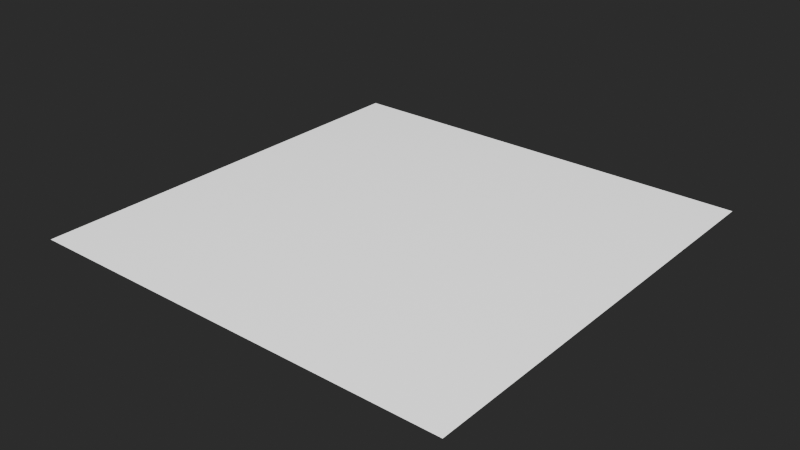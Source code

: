 # Source: MaterialTemplates.blend  (saved by Blender 4.3.32; exported with 4.5.12 LTS)
import bpy
from mathutils import Matrix  # noqa: F401  (used for matrix-valued properties, if any)

bpy.ops.wm.read_factory_settings(use_empty=True)
scene = bpy.context.scene
scene.name = 'Scene'

# ---- materials (node trees are filled in below, after node groups)
mat_fallback = bpy.data.materials.new('FALLBACK')

# ---- node groups
ng_forces_generic = bpy.data.node_groups.new('Forces_Generic', 'ShaderNodeTree')
_s = ng_forces_generic.interface.new_socket(name='BSDF', in_out='OUTPUT', socket_type='NodeSocketShader')
ng_forces_generic.interface.new_panel('Diffuse')
_s = ng_forces_generic.interface.new_socket(name='Has Diffuse Texture', in_out='INPUT', socket_type='NodeSocketBool')
_s = ng_forces_generic.interface.new_socket(name='Diffuse Texture', in_out='INPUT', socket_type='NodeSocketColor')
_s.default_value = (1.0, 1.0, 1.0, 1.0)
_s = ng_forces_generic.interface.new_socket(name='Diffuse Color', in_out='INPUT', socket_type='NodeSocketColor')
_s.default_value = (1.0, 1.0, 1.0, 1.0)
ng_forces_generic.interface.new_panel('Falloff')
_s = ng_forces_generic.interface.new_socket(name='Has Falloff Texture', in_out='INPUT', socket_type='NodeSocketBool')
_s = ng_forces_generic.interface.new_socket(name='Falloff Texture', in_out='INPUT', socket_type='NodeSocketColor')
_s = ng_forces_generic.interface.new_socket(name='Falloff Color', in_out='INPUT', socket_type='NodeSocketColor')
_s.default_value = (1.0, 1.0, 1.0, 1.0)
_s = ng_forces_generic.interface.new_socket(name='Falloff Power', in_out='INPUT', socket_type='NodeSocketFloat')
_s.default_value = 3.0
_s.min_value = 1.0
_s.max_value = 7.0
ng_forces_generic.interface.new_panel('Emission')
_s = ng_forces_generic.interface.new_socket(name='Has Emission Texture', in_out='INPUT', socket_type='NodeSocketBool')
_s = ng_forces_generic.interface.new_socket(name='Emission Texture', in_out='INPUT', socket_type='NodeSocketColor')
_s = ng_forces_generic.interface.new_socket(name='Emission Color', in_out='INPUT', socket_type='NodeSocketColor')
ng_forces_generic.interface.new_panel('Transparency')
_s = ng_forces_generic.interface.new_socket(name='Has Transparency Texture', in_out='INPUT', socket_type='NodeSocketBool')
_s = ng_forces_generic.interface.new_socket(name='Transparency Texture', in_out='INPUT', socket_type='NodeSocketFloat')
_s.default_value = 1.0
_s.min_value = 0.0
_s.max_value = 1.0
ng_forces_generic.interface.new_panel('PRM')
_s = ng_forces_generic.interface.new_socket(name='Has PRM Texture', in_out='INPUT', socket_type='NodeSocketBool')
_s = ng_forces_generic.interface.new_socket(name='PRM Texture', in_out='INPUT', socket_type='NodeSocketColor')
_s.default_value = (0.0, 1.0, 0.0, 1.0)
ng_forces_generic.interface.new_panel('Normal')
_s = ng_forces_generic.interface.new_socket(name='Has Normal Texture', in_out='INPUT', socket_type='NodeSocketBool')
_s = ng_forces_generic.interface.new_socket(name='Normal Texture', in_out='INPUT', socket_type='NodeSocketColor')
_s.default_value = (0.5, 0.5, 1.0, 1.0)
_N = ng_forces_generic.nodes; _L = ng_forces_generic.links
n0 = _N.new('NodeGroupInput'); n0.name = 'Group Input'; n0.location = (80, -180)
n1 = _N.new('ShaderNodeBsdfPrincipled'); n1.name = 'Principled BSDF'; n1.location = (993, 150)
n1.inputs[28].default_value = 1.0
n2 = _N.new('ShaderNodeNormalMap'); n2.name = 'Normal Map'; n2.location = (220, 120)
n2.label = 'Normal/Map'
n2.width = 120
n2.hide = True
n3 = _N.new('ShaderNodeSeparateColor'); n3.name = 'Separate Color'; n3.location = (260, -60)
n3.width = 100
n4 = _N.new('ShaderNodeMix'); n4.name = 'Mix'; n4.location = (820, 220)
n4.width = 100
n4.hide = True
n4.data_type = 'RGBA'
n4.blend_type = 'ADD'
n5 = _N.new('ShaderNodeMath'); n5.name = 'Math.001'; n5.location = (523, 50)
n5.label = '1 - X'
n5.width = 100
n5.hide = True
n5.operation = 'SUBTRACT'
n5.inputs[0].default_value = 1.0
n6 = _N.new('ShaderNodeVectorMath'); n6.name = 'Vector Math'; n6.location = (660, 400)
n6.width = 100
n6.hide = True
n6.operation = 'DOT_PRODUCT'
n7 = _N.new('ShaderNodeCameraData'); n7.name = 'Camera Data'; n7.location = (500, 420)
n7.label = 'Viewdir'
n7.hide = True
n8 = _N.new('ShaderNodeVectorTransform'); n8.name = 'Vector Transform'; n8.location = (500, 380)
n8.label = 'Vec World -> Cam'
n8.hide = True
n8.convert_to = 'CAMERA'
n9 = _N.new('NodeGroupOutput'); n9.name = 'Group Output'; n9.location = (1273, 150)
n10 = _N.new('NodeGroupInput'); n10.name = 'Group Input.001'; n10.location = (480, 260)
n10.width = 142
n11 = _N.new('NodeReroute'); n11.name = 'Reroute'; n11.location = (520, 80)
n11.width = 16
n11.socket_idname = 'NodeSocketFloat'
n12 = _N.new('NodeReroute'); n12.name = 'Reroute.002'; n12.location = (460, -120)
n12.width = 16
n12.socket_idname = 'NodeSocketVector'
n13 = _N.new('NodeReroute'); n13.name = 'Reroute.003'; n13.location = (720, -120)
n13.width = 16
n13.socket_idname = 'NodeSocketVector'
n14 = _N.new('NodeGroupInput'); n14.name = 'Group Input.004'; n14.location = (500, 340)
n14.width = 141
n15 = _N.new('ShaderNodeMath'); n15.name = 'Math.005'; n15.location = (660, 320)
n15.hide = True
n15.operation = 'POWER'
n16 = _N.new('ShaderNodeMath'); n16.name = 'Math.007'; n16.location = (660, 360)
n16.hide = True
n16.inputs[1].default_value = 1.0
n17 = _N.new('NodeGroupInput'); n17.name = 'Group Input.002'; n17.location = (560, -220)
n18 = _N.new('NodeGroupInput'); n18.name = 'Group Input.005'; n18.location = (500, 0)
n19 = _N.new('ShaderNodeMix'); n19.name = 'Mix.001'; n19.location = (720, -260)
n19.hide = True
n19.data_type = 'RGBA'
n19.blend_type = 'MULTIPLY'
n20 = _N.new('ShaderNodeMix'); n20.name = 'Mix.002'; n20.location = (680, 220)
n20.width = 100
n20.hide = True
n20.data_type = 'RGBA'
n20.blend_type = 'MULTIPLY'
n21 = _N.new('ShaderNodeMix'); n21.name = 'Mix.003'; n21.location = (680, 160)
n21.width = 100
n21.hide = True
n21.data_type = 'RGBA'
n21.blend_type = 'MULTIPLY'
n22 = _N.new('ShaderNodeMix'); n22.name = 'Mix.004'; n22.location = (220, 160)
n22.width = 100
n22.hide = True
n22.data_type = 'RGBA'
n22.inputs[6].default_value = (0.5, 0.5, 1.0, 1.0)
n23 = _N.new('NodeGroupInput'); n23.name = 'Group Input.006'; n23.location = (60, 200)
n24 = _N.new('ShaderNodeMix'); n24.name = 'Mix.005'; n24.location = (260, -220)
n24.width = 100
n24.hide = True
n24.data_type = 'RGBA'
n24.inputs[6].default_value = (0.0, 1.0, 0.0, 1.0)
n25 = _N.new('ShaderNodeMix'); n25.name = 'Mix.006'; n25.location = (680, -20)
n25.width = 100
n25.hide = True
n25.inputs[2].default_value = 1.0
_L.new(n13.outputs[0], n1.inputs[5])
_L.new(n7.outputs[0], n6.inputs[0])
_L.new(n5.outputs[0], n1.inputs[2])
_L.new(n11.outputs[0], n1.inputs[1])
_L.new(n8.outputs[0], n6.inputs[1])
_L.new(n4.outputs[2], n1.inputs[0])
_L.new(n2.outputs[0], n8.inputs[0])
_L.new(n24.outputs[2], n3.inputs[0])
_L.new(n22.outputs[2], n2.inputs[1])
_L.new(n2.outputs[0], n12.inputs[0])
_L.new(n12.outputs[0], n13.inputs[0])
_L.new(n16.outputs[0], n15.inputs[0])
_L.new(n6.outputs[1], n16.inputs[0])
_L.new(n15.outputs[0], n4.inputs[0])
_L.new(n14.outputs[6], n15.inputs[1])
_L.new(n1.outputs[0], n9.inputs[0])
_L.new(n19.outputs[2], n1.inputs[27])
_L.new(n20.outputs[2], n4.inputs[6])
_L.new(n21.outputs[2], n4.inputs[7])
_L.new(n23.outputs[14], n22.inputs[0])
_L.new(n0.outputs[12], n24.inputs[0])
_L.new(n0.outputs[13], n24.inputs[7])
_L.new(n10.outputs[0], n20.inputs[0])
_L.new(n10.outputs[2], n20.inputs[6])
_L.new(n10.outputs[1], n20.inputs[7])
_L.new(n10.outputs[4], n21.inputs[7])
_L.new(n10.outputs[5], n21.inputs[6])
_L.new(n10.outputs[3], n21.inputs[0])
_L.new(n17.outputs[7], n19.inputs[0])
_L.new(n17.outputs[9], n19.inputs[6])
_L.new(n17.outputs[8], n19.inputs[7])
_L.new(n18.outputs[11], n25.inputs[6])
_L.new(n18.outputs[11], n25.inputs[3])
_L.new(n18.outputs[10], n25.inputs[0])
_L.new(n25.outputs[0], n1.inputs[4])
_L.new(n23.outputs[15], n22.inputs[7])
_L.new(n3.outputs[0], n11.inputs[0])
_L.new(n3.outputs[1], n5.inputs[1])
n9.is_active_output = True
ng_heio_mirror = bpy.data.node_groups.new('HEIO Mirror', 'ShaderNodeTree')
_s = ng_heio_mirror.interface.new_socket(name='Output', in_out='OUTPUT', socket_type='NodeSocketFloat')
_s.min_value = 0.0
_s.max_value = 0.0
_s = ng_heio_mirror.interface.new_socket(name='Input', in_out='INPUT', socket_type='NodeSocketFloat')
_s.default_value = 0.5
_s.min_value = -1e+04
_s.max_value = 1e+04
_N = ng_heio_mirror.nodes; _L = ng_heio_mirror.links
n0 = _N.new('ShaderNodeMath'); n0.name = 'Math.001'; n0.location = (-305, 81)
n0.width = 150
n0.operation = 'MODULO'
n0.inputs[1].default_value = 2.0
n0.inputs[2].default_value = 0.0
n1 = _N.new('ShaderNodeMath'); n1.name = 'Math.004'; n1.location = (-143, 81)
n1.operation = 'ABSOLUTE'
n1.inputs[1].default_value = 2.0
n1.inputs[2].default_value = 0.0
n2 = _N.new('ShaderNodeMath'); n2.name = 'Math.005'; n2.location = (18, 81)
n2.width = 153
n2.operation = 'GREATER_THAN'
n2.inputs[1].default_value = 1.0
n2.inputs[2].default_value = 0.0
n3 = _N.new('ShaderNodeMath'); n3.name = 'Math'; n3.location = (-305, -81)
n3.width = 151
n3.operation = 'MODULO'
n3.inputs[1].default_value = 1.0
n3.inputs[2].default_value = 0.0
n4 = _N.new('NodeGroupInput'); n4.name = 'Group Input'; n4.location = (-484, -20)
n5 = _N.new('ShaderNodeMath'); n5.name = 'Math.003'; n5.location = (-143, -81)
n5.operation = 'ABSOLUTE'
n5.inputs[1].default_value = 2.0
n5.inputs[2].default_value = 0.0
n6 = _N.new('ShaderNodeMath'); n6.name = 'Math.002'; n6.location = (20, -139)
n6.operation = 'SUBTRACT'
n6.inputs[0].default_value = 1.0
n7 = _N.new('ShaderNodeMix'); n7.name = 'Mix'; n7.location = (219, 20)
n7.clamp_factor = False
n8 = _N.new('NodeGroupOutput'); n8.name = 'Group Output'; n8.location = (398, -20)
_L.new(n3.outputs[0], n5.inputs[0])
_L.new(n0.outputs[0], n1.inputs[0])
_L.new(n1.outputs[0], n2.inputs[0])
_L.new(n4.outputs[0], n3.inputs[0])
_L.new(n4.outputs[0], n0.inputs[0])
_L.new(n5.outputs[0], n6.inputs[1])
_L.new(n2.outputs[0], n7.inputs[0])
_L.new(n5.outputs[0], n7.inputs[2])
_L.new(n6.outputs[0], n7.inputs[3])
_L.new(n7.outputs[0], n8.inputs[0])
n8.is_active_output = True
ng_heio_uv_tiling = bpy.data.node_groups.new('HEIO UV Tiling', 'ShaderNodeTree')
_s = ng_heio_uv_tiling.interface.new_socket(name='Output', in_out='OUTPUT', socket_type='NodeSocketVector')
_s.min_value = 0.0
_s.max_value = 0.0
_s = ng_heio_uv_tiling.interface.new_socket(name='UV', in_out='INPUT', socket_type='NodeSocketVector')
_s.min_value = -1e+04
_s.max_value = 1e+04
_s = ng_heio_uv_tiling.interface.new_socket(name='Mirror U', in_out='INPUT', socket_type='NodeSocketBool')
_s = ng_heio_uv_tiling.interface.new_socket(name='Mirror V', in_out='INPUT', socket_type='NodeSocketBool')
_s = ng_heio_uv_tiling.interface.new_socket(name='Clamp U', in_out='INPUT', socket_type='NodeSocketBool')
_s = ng_heio_uv_tiling.interface.new_socket(name='Clamp V', in_out='INPUT', socket_type='NodeSocketBool')
_N = ng_heio_uv_tiling.nodes; _L = ng_heio_uv_tiling.links
n0 = _N.new('NodeFrame'); n0.name = 'Frame.002'; n0.location = (-334, -90)
n0.label = 'Mirror U'
n0.width = 163
n1 = _N.new('NodeFrame'); n1.name = 'Frame.004'; n1.location = (-135, -90)
n1.label = 'Clamp U'
n1.width = 162
n2 = _N.new('NodeFrame'); n2.name = 'Frame.003'; n2.location = (-334, -289)
n2.label = 'Mirror V'
n2.width = 163
n3 = _N.new('NodeFrame'); n3.name = 'Frame.005'; n3.location = (-135, -289)
n3.label = 'Clamp V'
n3.width = 162
n4 = _N.new('NodeGroupOutput'); n4.name = 'OUT'; n4.location = (240, -220)
n4.label = 'OUT'
n4.width = 80
n5 = _N.new('NodeGroupInput'); n5.name = 'Group Input.002'; n5.location = (-503, -214)
n5.label = 'UV'
n5.width = 106
n5.hide = True
n6 = _N.new('ShaderNodeSeparateXYZ'); n6.name = 'Separate XYZ'; n6.location = (-503, -254)
n6.label = 'Seperate UV'
n6.width = 107
n6.hide = True
n7 = _N.new('ShaderNodeMix'); n7.name = 'Mix'; n7.location = (30, -85)
n7.width = 100
n7.hide = True
n8 = _N.new('ShaderNodeGroup'); n8.name = 'Group.001'; n8.location = (30, -124)
n8.width = 103
n8.hide = True
n8.node_tree = ng_heio_mirror
n9 = _N.new('ShaderNodeCombineXYZ'); n9.name = 'COMBINE'; n9.location = (72, -247)
n9.label = 'Combine UV'
n9.width = 100
n9.hide = True
n10 = _N.new('ShaderNodeClamp'); n10.name = 'Clamp'; n10.location = (30, -124)
n10.width = 102
n10.hide = True
n10.inputs[1].default_value = -1.0
n11 = _N.new('ShaderNodeMix'); n11.name = 'Mix.003'; n11.location = (30, -85)
n11.width = 100
n11.hide = True
n12 = _N.new('ShaderNodeMix'); n12.name = 'Mix.002'; n12.location = (30, -85)
n12.width = 100
n12.hide = True
n13 = _N.new('ShaderNodeMix'); n13.name = 'Mix.001'; n13.location = (30, -85)
n13.width = 100
n13.hide = True
n14 = _N.new('NodeGroupInput'); n14.name = 'Group Input.004'; n14.location = (30, -45)
n14.label = 'Mirror V'
n14.width = 99
n14.hide = True
n15 = _N.new('NodeGroupInput'); n15.name = 'Group Input.006'; n15.location = (30, -45)
n15.label = 'Clamp V'
n15.width = 99
n15.hide = True
n16 = _N.new('NodeGroupInput'); n16.name = 'Group Input.003'; n16.location = (30, -45)
n16.label = 'Mirror U'
n16.width = 99
n16.hide = True
n17 = _N.new('NodeGroupInput'); n17.name = 'Group Input.005'; n17.location = (30, -45)
n17.label = 'Clamp U'
n17.width = 99
n17.hide = True
n18 = _N.new('ShaderNodeClamp'); n18.name = 'Clamp.001'; n18.location = (30, -124)
n18.width = 102
n18.hide = True
n18.inputs[1].default_value = -1.0
n19 = _N.new('ShaderNodeGroup'); n19.name = 'Group.002'; n19.location = (30, -124)
n19.width = 103
n19.hide = True
n19.node_tree = ng_heio_mirror
n7.parent = n0
n8.parent = n0
n10.parent = n1
n11.parent = n3
n12.parent = n1
n13.parent = n2
n14.parent = n2
n15.parent = n3
n16.parent = n0
n17.parent = n1
n18.parent = n3
n19.parent = n2
_L.new(n5.outputs[0], n6.inputs[0])
_L.new(n8.outputs[0], n7.inputs[3])
_L.new(n16.outputs[1], n7.inputs[0])
_L.new(n19.outputs[0], n13.inputs[3])
_L.new(n14.outputs[2], n13.inputs[0])
_L.new(n17.outputs[3], n12.inputs[0])
_L.new(n10.outputs[0], n12.inputs[3])
_L.new(n7.outputs[0], n12.inputs[2])
_L.new(n7.outputs[0], n10.inputs[0])
_L.new(n6.outputs[0], n7.inputs[2])
_L.new(n6.outputs[0], n8.inputs[0])
_L.new(n18.outputs[0], n11.inputs[3])
_L.new(n15.outputs[4], n11.inputs[0])
_L.new(n13.outputs[0], n11.inputs[2])
_L.new(n6.outputs[1], n13.inputs[2])
_L.new(n6.outputs[1], n19.inputs[0])
_L.new(n12.outputs[0], n9.inputs[0])
_L.new(n11.outputs[0], n9.inputs[1])
_L.new(n13.outputs[0], n18.inputs[0])
_L.new(n9.outputs[0], n4.inputs[0])
n4.is_active_output = True

# ---- material node trees
mat_fallback.use_nodes = True; mat_fallback.node_tree.nodes.clear()
_N = mat_fallback.node_tree.nodes; _L = mat_fallback.node_tree.links
n0 = _N.new('ShaderNodeGroup'); n0.name = 'Group'; n0.location = (-61, 300)
n0.width = 249
n0.node_tree = ng_forces_generic
n0.inputs[2].default_value = (1.0, 1.0, 1.0, 1.0)
n0.inputs[6].default_value = 3.0
n1 = _N.new('ShaderNodeOutputMaterial'); n1.name = 'Material Output'; n1.location = (260, 300)
n2 = _N.new('ShaderNodeValue'); n2.name = 'Has Texture diffuse'; n2.location = (-400, 240)
n2.label = 'Has Texture diffuse'
n2.width = 238
n2.hide = True
n2.outputs[0].default_value = 0.0
n3 = _N.new('ShaderNodeTexImage'); n3.name = 'Texture diffuse'; n3.location = (-400, 200)
n3.label = 'sRGB; Texture diffuse'
n3.hide = True
n3.extension = 'EXTEND'
n4 = _N.new('ShaderNodeValue'); n4.name = 'Has Texture reflection'; n4.location = (-400, 140)
n4.label = 'Has Texture reflection'
n4.width = 234
n4.hide = True
n4.outputs[0].default_value = 0.0
n5 = _N.new('ShaderNodeTexImage'); n5.name = 'Texture reflection'; n5.location = (-400, 100)
n5.label = 'sRGB; Texture reflection'
n5.hide = True
n5.extension = 'EXTEND'
n6 = _N.new('ShaderNodeRGB'); n6.name = 'FalloffColor'; n6.location = (-300, 60)
n6.label = 'FalloffColor'
n6.hide = True
n6.outputs[0].default_value = (0.0, 0.0, 0.0, 1.0)
n7 = _N.new('ShaderNodeValue'); n7.name = 'Has Texture emission'; n7.location = (-400, 0)
n7.label = 'Has Texture emission'
n7.width = 241
n7.hide = True
n7.outputs[0].default_value = 0.0
n8 = _N.new('ShaderNodeTexImage'); n8.name = 'Texture emission'; n8.location = (-400, -40)
n8.label = 'Linear; Texture emission'
n8.hide = True
n8.extension = 'EXTEND'
n9 = _N.new('ShaderNodeValue'); n9.name = 'Has Texture transparency'; n9.location = (-400, -100)
n9.label = 'Has Texture transparency'
n9.width = 238
n9.hide = True
n9.outputs[0].default_value = 0.0
n10 = _N.new('ShaderNodeTexImage'); n10.name = 'Texture transparency'; n10.location = (-400, -140)
n10.label = '; Texture transparency'
n10.hide = True
n10.extension = 'EXTEND'
n11 = _N.new('ShaderNodeValue'); n11.name = 'Has Texture specular'; n11.location = (-400, -200)
n11.label = 'Has Texture specular'
n11.width = 238
n11.hide = True
n11.outputs[0].default_value = 0.0
n12 = _N.new('ShaderNodeTexImage'); n12.name = 'Texture specular'; n12.location = (-400, -240)
n12.label = 'Linear; Texture specular'
n12.hide = True
n12.extension = 'EXTEND'
n13 = _N.new('ShaderNodeValue'); n13.name = 'Has Texture normal'; n13.location = (-400, -300)
n13.label = 'Has Texture normal'
n13.width = 238
n13.hide = True
n13.outputs[0].default_value = 0.0
n14 = _N.new('ShaderNodeTexImage'); n14.name = 'Texture normal'; n14.location = (-400, -340)
n14.label = 'Normal; Texture normal'
n14.hide = True
n14.extension = 'EXTEND'
n15 = _N.new('ShaderNodeUVMap'); n15.name = 'UV0'; n15.location = (-840, 220)
n15.label = 'UV0'
n16 = _N.new('ShaderNodeGroup'); n16.name = 'Tiling diffuse'; n16.location = (-560, 200)
n16.label = 'Tiling diffuse'
n16.hide = True
n16.node_tree = ng_heio_uv_tiling
n16.inputs[1].default_value = False
n16.inputs[2].default_value = False
n16.inputs[3].default_value = False
n16.inputs[4].default_value = False
n17 = _N.new('ShaderNodeGroup'); n17.name = 'Tiling reflection'; n17.location = (-560, 100)
n17.label = 'Tiling reflection'
n17.hide = True
n17.node_tree = ng_heio_uv_tiling
n17.inputs[1].default_value = False
n17.inputs[2].default_value = False
n17.inputs[3].default_value = False
n17.inputs[4].default_value = False
n18 = _N.new('ShaderNodeGroup'); n18.name = 'Tiling emission'; n18.location = (-560, -40)
n18.label = 'Tiling emission'
n18.hide = True
n18.node_tree = ng_heio_uv_tiling
n18.inputs[1].default_value = False
n18.inputs[2].default_value = False
n18.inputs[3].default_value = False
n18.inputs[4].default_value = False
n19 = _N.new('ShaderNodeGroup'); n19.name = 'Tiling transparency'; n19.location = (-560, -140)
n19.label = 'Tiling transparency'
n19.hide = True
n19.node_tree = ng_heio_uv_tiling
n19.inputs[1].default_value = False
n19.inputs[2].default_value = False
n19.inputs[3].default_value = False
n19.inputs[4].default_value = False
n20 = _N.new('ShaderNodeGroup'); n20.name = 'Tiling specular'; n20.location = (-560, -240)
n20.label = 'Tiling specular'
n20.hide = True
n20.node_tree = ng_heio_uv_tiling
n20.inputs[1].default_value = False
n20.inputs[2].default_value = False
n20.inputs[3].default_value = False
n20.inputs[4].default_value = False
n21 = _N.new('ShaderNodeGroup'); n21.name = 'Tiling normal'; n21.location = (-560, -340)
n21.label = 'Tiling normal'
n21.hide = True
n21.node_tree = ng_heio_uv_tiling
n21.inputs[1].default_value = False
n21.inputs[2].default_value = False
n21.inputs[3].default_value = False
n21.inputs[4].default_value = False
n22 = _N.new('ShaderNodeUVMap'); n22.name = 'UV1'; n22.location = (-840, 60)
n22.label = 'UV1'
n22.uv_map = 'UVMap2'
n23 = _N.new('ShaderNodeUVMap'); n23.name = 'UV2'; n23.location = (-840, -100)
n23.label = 'UV2'
n23.uv_map = 'UVMap3'
n24 = _N.new('ShaderNodeUVMap'); n24.name = 'UV3'; n24.location = (-840, -260)
n24.label = 'UV3'
n24.uv_map = 'UVMap4'
_L.new(n0.outputs[0], n1.inputs[0])
_L.new(n2.outputs[0], n0.inputs[0])
_L.new(n3.outputs[0], n0.inputs[1])
_L.new(n4.outputs[0], n0.inputs[3])
_L.new(n5.outputs[0], n0.inputs[4])
_L.new(n6.outputs[0], n0.inputs[5])
_L.new(n7.outputs[0], n0.inputs[7])
_L.new(n8.outputs[0], n0.inputs[8])
_L.new(n9.outputs[0], n0.inputs[10])
_L.new(n10.outputs[1], n0.inputs[11])
_L.new(n11.outputs[0], n0.inputs[12])
_L.new(n12.outputs[0], n0.inputs[13])
_L.new(n13.outputs[0], n0.inputs[14])
_L.new(n14.outputs[0], n0.inputs[15])
_L.new(n16.outputs[0], n3.inputs[0])
_L.new(n17.outputs[0], n5.inputs[0])
_L.new(n18.outputs[0], n8.inputs[0])
_L.new(n19.outputs[0], n10.inputs[0])
_L.new(n20.outputs[0], n12.inputs[0])
_L.new(n21.outputs[0], n14.inputs[0])
_L.new(n15.outputs[0], n16.inputs[0])
_L.new(n15.outputs[0], n17.inputs[0])
_L.new(n15.outputs[0], n18.inputs[0])
_L.new(n15.outputs[0], n19.inputs[0])
_L.new(n15.outputs[0], n20.inputs[0])
_L.new(n15.outputs[0], n21.inputs[0])
_L.new(n7.outputs[0], n0.inputs[9])
n1.is_active_output = True

# ---- world
world_world = bpy.data.worlds.new('World'); scene.world = world_world
world_world.color = (0.06045, 0.06045, 0.06045)

# ---- meshes
me_plane = bpy.data.meshes.new('Plane')
me_plane.from_pydata([(-1.0, -1.0, 0.0), (1.0, -1.0, 0.0), (-1.0, 1.0, 0.0), (1.0, 1.0, 0.0)], [], [(0, 1, 3, 2)])
_uv = me_plane.uv_layers.new(name='UVMap')
_uv.uv.foreach_set('vector', [0.0, 0.0, 1.0, 0.0, 1.0, 1.0, 0.0, 1.0])
_uv.active_render = True
_uv = me_plane.uv_layers.new(name='UVMap2')
_uv.uv.foreach_set('vector', [0.0, 0.0, 1.0, 0.0, 1.0, 1.0, 0.0, 1.0])
_uv = me_plane.uv_layers.new(name='UVMap3')
_uv.uv.foreach_set('vector', [0.0, 0.0, 1.0, 0.0, 1.0, 1.0, 0.0, 1.0])
_uv = me_plane.uv_layers.new(name='UVMap4')
_uv.uv.foreach_set('vector', [0.0, 0.0, 1.0, 0.0, 1.0, 1.0, 0.0, 1.0])
me_plane.materials.append(mat_fallback)
me_plane.update()

# ---- objects
ob_placeholder = bpy.data.objects.new('PLACEHOLDER', me_plane)

# ---- transforms, parenting, visibility, modifiers, constraints
ob_placeholder.location = (0.0, 0.0, 0.0)

# ---- collection membership
scene.collection.objects.link(ob_placeholder)

# ---- scene / render settings (as saved in the file)
scene.frame_start = 0; scene.frame_end = 250; scene.frame_set(1)
scene.render.engine = 'CYCLES'
scene.cycles.use_denoising = False
scene.view_settings.look = 'AgX - Very High Contrast'
bpy.context.view_layer.update()

# ---- added for rendering (the .blend has no active camera and no usable light): camera, sun
cam_auto = bpy.data.cameras.new('AutoCamera')
cam_auto.lens = 50.0
cam_auto.sensor_width = 36.0
cam_auto.clip_end = 1000.0
ob_auto_camera = bpy.data.objects.new('AutoCamera', cam_auto)
scene.collection.objects.link(ob_auto_camera)
ob_auto_camera.location = (2.61693, -3.14032, 2.09354)
ob_auto_camera.rotation_euler = (1.09748, -7.21219e-08, 0.694738)
scene.camera = ob_auto_camera
light_auto_sun = bpy.data.lights.new('AutoSun', 'SUN')
light_auto_sun.energy = 3.0
light_auto_sun.angle = 0.0523599
ob_auto_sun = bpy.data.objects.new('AutoSun', light_auto_sun)
scene.collection.objects.link(ob_auto_sun)
ob_auto_sun.rotation_euler = (0.872665, 0.174533, 0.523599)
bpy.context.view_layer.update()
